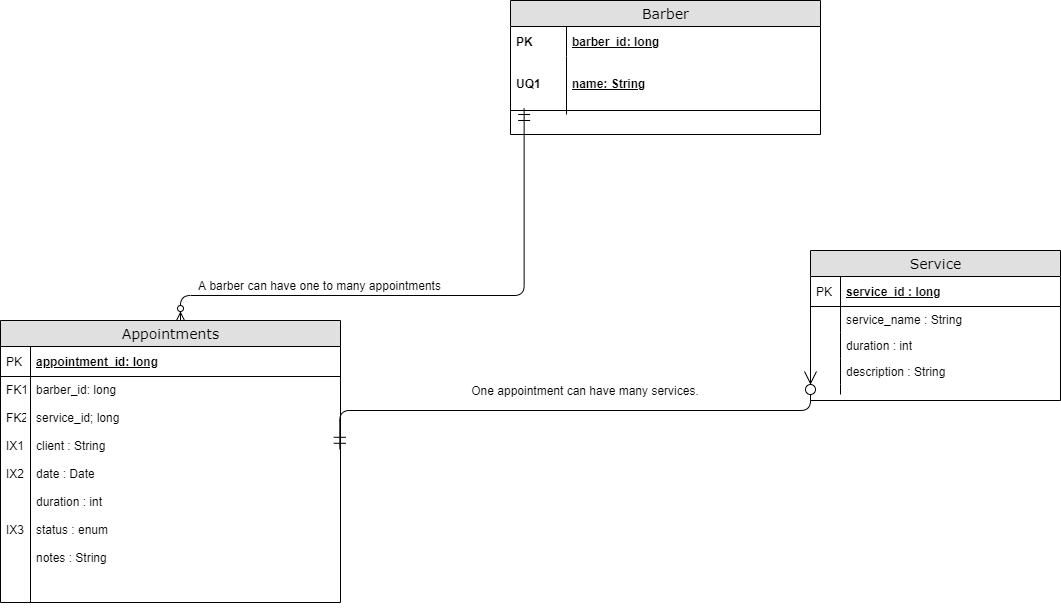

The diagram above was exported from draw.io. Its source (the exported page's mxGraphModel, read from the mxfile embedded in the PNG):
<mxGraphModel dx="1197" dy="610" grid="1" gridSize="10" guides="1" tooltips="1" connect="1" arrows="1" fold="1" page="1" pageScale="1" pageWidth="1100" pageHeight="850" background="#ffffff" math="0" shadow="0">
  <root>
    <mxCell id="0" />
    <mxCell id="1" parent="0" />
    <mxCell id="2e49270ec7c68f3f-1" value="Barber" style="swimlane;html=1;fontStyle=0;childLayout=stackLayout;horizontal=1;startSize=26;fillColor=#e0e0e0;horizontalStack=0;resizeParent=1;resizeLast=0;collapsible=1;marginBottom=0;swimlaneFillColor=#ffffff;align=center;rounded=0;shadow=0;comic=0;labelBackgroundColor=none;strokeWidth=1;fontFamily=Verdana;fontSize=14" parent="1" vertex="1">
      <mxGeometry x="520" y="30" width="310" height="134" as="geometry" />
    </mxCell>
    <mxCell id="2e49270ec7c68f3f-2" value="barber_id: long" style="shape=partialRectangle;top=0;left=0;right=0;bottom=0;html=1;align=left;verticalAlign=middle;fillColor=none;spacingLeft=60;spacingRight=4;whiteSpace=wrap;overflow=hidden;rotatable=0;points=[[0,0.5],[1,0.5]];portConstraint=eastwest;dropTarget=0;fontStyle=5;" parent="2e49270ec7c68f3f-1" vertex="1">
      <mxGeometry y="26" width="310" height="30" as="geometry" />
    </mxCell>
    <mxCell id="2e49270ec7c68f3f-3" value="PK" style="shape=partialRectangle;fontStyle=1;top=0;left=0;bottom=0;html=1;fillColor=none;align=left;verticalAlign=middle;spacingLeft=4;spacingRight=4;whiteSpace=wrap;overflow=hidden;rotatable=0;points=[];portConstraint=eastwest;part=1;" parent="2e49270ec7c68f3f-2" vertex="1" connectable="0">
      <mxGeometry width="56" height="30" as="geometry" />
    </mxCell>
    <mxCell id="2e49270ec7c68f3f-4" value="name: String" style="shape=partialRectangle;top=0;left=0;right=0;bottom=1;html=1;align=left;verticalAlign=middle;fillColor=none;spacingLeft=60;spacingRight=4;whiteSpace=wrap;overflow=hidden;rotatable=0;points=[[0,0.5],[1,0.5]];portConstraint=eastwest;dropTarget=0;fontStyle=5;" parent="2e49270ec7c68f3f-1" vertex="1">
      <mxGeometry y="56" width="310" height="54" as="geometry" />
    </mxCell>
    <mxCell id="2e49270ec7c68f3f-5" value="UQ1" style="shape=partialRectangle;fontStyle=1;top=0;left=0;bottom=0;html=1;fillColor=none;align=left;verticalAlign=middle;spacingLeft=4;spacingRight=4;whiteSpace=wrap;overflow=hidden;rotatable=0;points=[];portConstraint=eastwest;part=1;" parent="2e49270ec7c68f3f-4" vertex="1" connectable="0">
      <mxGeometry width="56" height="54" as="geometry" />
    </mxCell>
    <mxCell id="2e49270ec7c68f3f-6" value="" style="shape=partialRectangle;top=0;left=0;right=0;bottom=0;html=1;align=left;verticalAlign=top;fillColor=none;spacingLeft=60;spacingRight=4;whiteSpace=wrap;overflow=hidden;rotatable=0;points=[[0,0.5],[1,0.5]];portConstraint=eastwest;dropTarget=0;" parent="2e49270ec7c68f3f-1" vertex="1">
      <mxGeometry y="110" width="310" height="4" as="geometry" />
    </mxCell>
    <mxCell id="2e49270ec7c68f3f-7" value="" style="shape=partialRectangle;top=0;left=0;bottom=0;html=1;fillColor=none;align=left;verticalAlign=top;spacingLeft=4;spacingRight=4;whiteSpace=wrap;overflow=hidden;rotatable=0;points=[];portConstraint=eastwest;part=1;" parent="2e49270ec7c68f3f-6" vertex="1" connectable="0">
      <mxGeometry width="56" height="4" as="geometry" />
    </mxCell>
    <mxCell id="2e49270ec7c68f3f-19" value="Service" style="swimlane;html=1;fontStyle=0;childLayout=stackLayout;horizontal=1;startSize=26;fillColor=#e0e0e0;horizontalStack=0;resizeParent=1;resizeLast=0;collapsible=1;marginBottom=0;swimlaneFillColor=#ffffff;align=center;rounded=0;shadow=0;comic=0;labelBackgroundColor=none;strokeWidth=1;fontFamily=Verdana;fontSize=14" parent="1" vertex="1">
      <mxGeometry x="820" y="280" width="250" height="150" as="geometry" />
    </mxCell>
    <mxCell id="2e49270ec7c68f3f-20" value="service_id : long" style="shape=partialRectangle;top=0;left=0;right=0;bottom=1;html=1;align=left;verticalAlign=middle;fillColor=none;spacingLeft=34;spacingRight=4;whiteSpace=wrap;overflow=hidden;rotatable=0;points=[[0,0.5],[1,0.5]];portConstraint=eastwest;dropTarget=0;fontStyle=5;" parent="2e49270ec7c68f3f-19" vertex="1">
      <mxGeometry y="26" width="250" height="30" as="geometry" />
    </mxCell>
    <mxCell id="2e49270ec7c68f3f-21" value="PK" style="shape=partialRectangle;top=0;left=0;bottom=0;html=1;fillColor=none;align=left;verticalAlign=middle;spacingLeft=4;spacingRight=4;whiteSpace=wrap;overflow=hidden;rotatable=0;points=[];portConstraint=eastwest;part=1;" parent="2e49270ec7c68f3f-20" vertex="1" connectable="0">
      <mxGeometry width="30" height="30" as="geometry" />
    </mxCell>
    <mxCell id="2e49270ec7c68f3f-22" value="service_name : String" style="shape=partialRectangle;top=0;left=0;right=0;bottom=0;html=1;align=left;verticalAlign=top;fillColor=none;spacingLeft=34;spacingRight=4;whiteSpace=wrap;overflow=hidden;rotatable=0;points=[[0,0.5],[1,0.5]];portConstraint=eastwest;dropTarget=0;" parent="2e49270ec7c68f3f-19" vertex="1">
      <mxGeometry y="56" width="250" height="26" as="geometry" />
    </mxCell>
    <mxCell id="2e49270ec7c68f3f-23" value="" style="shape=partialRectangle;top=0;left=0;bottom=0;html=1;fillColor=none;align=left;verticalAlign=top;spacingLeft=4;spacingRight=4;whiteSpace=wrap;overflow=hidden;rotatable=0;points=[];portConstraint=eastwest;part=1;" parent="2e49270ec7c68f3f-22" vertex="1" connectable="0">
      <mxGeometry width="30" height="26" as="geometry" />
    </mxCell>
    <mxCell id="2e49270ec7c68f3f-24" value="duration : int" style="shape=partialRectangle;top=0;left=0;right=0;bottom=0;html=1;align=left;verticalAlign=top;fillColor=none;spacingLeft=34;spacingRight=4;whiteSpace=wrap;overflow=hidden;rotatable=0;points=[[0,0.5],[1,0.5]];portConstraint=eastwest;dropTarget=0;" parent="2e49270ec7c68f3f-19" vertex="1">
      <mxGeometry y="82" width="250" height="26" as="geometry" />
    </mxCell>
    <mxCell id="2e49270ec7c68f3f-25" value="" style="shape=partialRectangle;top=0;left=0;bottom=0;html=1;fillColor=none;align=left;verticalAlign=top;spacingLeft=4;spacingRight=4;whiteSpace=wrap;overflow=hidden;rotatable=0;points=[];portConstraint=eastwest;part=1;" parent="2e49270ec7c68f3f-24" vertex="1" connectable="0">
      <mxGeometry width="30" height="26" as="geometry" />
    </mxCell>
    <mxCell id="2e49270ec7c68f3f-26" value="description : String" style="shape=partialRectangle;top=0;left=0;right=0;bottom=0;html=1;align=left;verticalAlign=top;fillColor=none;spacingLeft=34;spacingRight=4;whiteSpace=wrap;overflow=hidden;rotatable=0;points=[[0,0.5],[1,0.5]];portConstraint=eastwest;dropTarget=0;" parent="2e49270ec7c68f3f-19" vertex="1">
      <mxGeometry y="108" width="250" height="26" as="geometry" />
    </mxCell>
    <mxCell id="2e49270ec7c68f3f-27" value="" style="shape=partialRectangle;top=0;left=0;bottom=0;html=1;fillColor=none;align=left;verticalAlign=top;spacingLeft=4;spacingRight=4;whiteSpace=wrap;overflow=hidden;rotatable=0;points=[];portConstraint=eastwest;part=1;" parent="2e49270ec7c68f3f-26" vertex="1" connectable="0">
      <mxGeometry width="30" height="26" as="geometry" />
    </mxCell>
    <mxCell id="2e49270ec7c68f3f-28" value="" style="shape=partialRectangle;top=0;left=0;right=0;bottom=0;html=1;align=left;verticalAlign=top;fillColor=none;spacingLeft=34;spacingRight=4;whiteSpace=wrap;overflow=hidden;rotatable=0;points=[[0,0.5],[1,0.5]];portConstraint=eastwest;dropTarget=0;" parent="2e49270ec7c68f3f-19" vertex="1">
      <mxGeometry y="134" width="250" height="10" as="geometry" />
    </mxCell>
    <mxCell id="2e49270ec7c68f3f-29" value="" style="shape=partialRectangle;top=0;left=0;bottom=0;html=1;fillColor=none;align=left;verticalAlign=top;spacingLeft=4;spacingRight=4;whiteSpace=wrap;overflow=hidden;rotatable=0;points=[];portConstraint=eastwest;part=1;" parent="2e49270ec7c68f3f-28" vertex="1" connectable="0">
      <mxGeometry width="30" height="10" as="geometry" />
    </mxCell>
    <mxCell id="2e49270ec7c68f3f-80" value="Appointments" style="swimlane;html=1;fontStyle=0;childLayout=stackLayout;horizontal=1;startSize=26;fillColor=#e0e0e0;horizontalStack=0;resizeParent=1;resizeLast=0;collapsible=1;marginBottom=0;swimlaneFillColor=#ffffff;align=center;rounded=0;shadow=0;comic=0;labelBackgroundColor=none;strokeWidth=1;fontFamily=Verdana;fontSize=14" parent="1" vertex="1">
      <mxGeometry x="10" y="350" width="340" height="282" as="geometry" />
    </mxCell>
    <mxCell id="2e49270ec7c68f3f-81" value="appointment_id: long" style="shape=partialRectangle;top=0;left=0;right=0;bottom=1;html=1;align=left;verticalAlign=middle;fillColor=none;spacingLeft=34;spacingRight=4;whiteSpace=wrap;overflow=hidden;rotatable=0;points=[[0,0.5],[1,0.5]];portConstraint=eastwest;dropTarget=0;fontStyle=5;" parent="2e49270ec7c68f3f-80" vertex="1">
      <mxGeometry y="26" width="340" height="30" as="geometry" />
    </mxCell>
    <mxCell id="2e49270ec7c68f3f-82" value="PK" style="shape=partialRectangle;top=0;left=0;bottom=0;html=1;fillColor=none;align=left;verticalAlign=middle;spacingLeft=4;spacingRight=4;whiteSpace=wrap;overflow=hidden;rotatable=0;points=[];portConstraint=eastwest;part=1;" parent="2e49270ec7c68f3f-81" vertex="1" connectable="0">
      <mxGeometry width="30" height="30" as="geometry" />
    </mxCell>
    <mxCell id="2e49270ec7c68f3f-85" value="barber_id: long&lt;br&gt;&lt;br&gt;service_id; long&lt;br&gt;&lt;br&gt;client : String&lt;br&gt;&lt;br&gt;date : Date&lt;br&gt;&lt;br&gt;duration : int&lt;br&gt;&lt;br&gt;status : enum&lt;br&gt;&lt;br&gt;notes : String" style="shape=partialRectangle;top=0;left=0;right=0;bottom=0;html=1;align=left;verticalAlign=top;fillColor=none;spacingLeft=34;spacingRight=4;whiteSpace=wrap;overflow=hidden;rotatable=0;points=[[0,0.5],[1,0.5]];portConstraint=eastwest;dropTarget=0;" parent="2e49270ec7c68f3f-80" vertex="1">
      <mxGeometry y="56" width="340" height="224" as="geometry" />
    </mxCell>
    <mxCell id="2e49270ec7c68f3f-86" value="FK1&lt;br&gt;&lt;br&gt;FK2&lt;br&gt;&lt;br&gt;IX1&lt;br&gt;&lt;br&gt;IX2&lt;br&gt;&lt;br&gt;&lt;br&gt;&lt;br&gt;IX3" style="shape=partialRectangle;top=0;left=0;bottom=0;html=1;fillColor=none;align=left;verticalAlign=top;spacingLeft=4;spacingRight=4;whiteSpace=wrap;overflow=hidden;rotatable=0;points=[];portConstraint=eastwest;part=1;" parent="2e49270ec7c68f3f-85" vertex="1" connectable="0">
      <mxGeometry width="30" height="224" as="geometry" />
    </mxCell>
    <mxCell id="2e49270ec7c68f3f-87" value="service_id: long&lt;br&gt;" style="shape=partialRectangle;top=0;left=0;right=0;bottom=0;html=1;align=left;verticalAlign=top;fillColor=none;spacingLeft=34;spacingRight=4;whiteSpace=wrap;overflow=hidden;rotatable=0;points=[[0,0.5],[1,0.5]];portConstraint=eastwest;dropTarget=0;" parent="2e49270ec7c68f3f-80" vertex="1">
      <mxGeometry y="280" width="340" height="2" as="geometry" />
    </mxCell>
    <mxCell id="2e49270ec7c68f3f-88" value="" style="shape=partialRectangle;top=0;left=0;bottom=0;html=1;fillColor=none;align=left;verticalAlign=top;spacingLeft=4;spacingRight=4;whiteSpace=wrap;overflow=hidden;rotatable=0;points=[];portConstraint=eastwest;part=1;" parent="2e49270ec7c68f3f-87" vertex="1" connectable="0">
      <mxGeometry width="30" height="2" as="geometry" />
    </mxCell>
    <mxCell id="uVWhkQ2Uf8gKt0o8_GvB-1" value="A barber can have one to many appointments&lt;br&gt;" style="text;html=1;align=center;verticalAlign=middle;resizable=0;points=[];autosize=1;" parent="1" vertex="1">
      <mxGeometry x="199" y="305" width="260" height="20" as="geometry" />
    </mxCell>
    <mxCell id="uVWhkQ2Uf8gKt0o8_GvB-2" value="" style="edgeStyle=elbowEdgeStyle;elbow=vertical;endArrow=ERmandOne;html=1;endFill=0;strokeWidth=1;entryX=0.044;entryY=-0.5;entryDx=0;entryDy=0;entryPerimeter=0;endSize=10;startArrow=ERzeroToMany;startFill=1;sourcePerimeterSpacing=12;targetPerimeterSpacing=13;" parent="1" target="2e49270ec7c68f3f-6" edge="1">
      <mxGeometry width="50" height="50" relative="1" as="geometry">
        <mxPoint x="190" y="350" as="sourcePoint" />
        <mxPoint x="240" y="300" as="targetPoint" />
        <Array as="points">
          <mxPoint x="220" y="325" />
        </Array>
      </mxGeometry>
    </mxCell>
    <mxCell id="uVWhkQ2Uf8gKt0o8_GvB-4" value="" style="edgeStyle=elbowEdgeStyle;elbow=vertical;endArrow=ERzeroToMany;html=1;strokeWidth=1;startArrow=ERmandOne;startFill=0;sourcePerimeterSpacing=10;targetPerimeterSpacing=10;exitX=0.998;exitY=0.325;exitDx=0;exitDy=0;exitPerimeter=0;endFill=1;entryX=0;entryY=0.5;entryDx=0;entryDy=0;endSize=10;startSize=10;" parent="1" source="2e49270ec7c68f3f-85" target="2e49270ec7c68f3f-26" edge="1">
      <mxGeometry width="50" height="50" relative="1" as="geometry">
        <mxPoint x="354" y="455" as="sourcePoint" />
        <mxPoint x="560" y="380" as="targetPoint" />
      </mxGeometry>
    </mxCell>
    <mxCell id="9CjCEao8qQSYSMiVsncl-4" value="One appointment can have many services." style="text;html=1;strokeColor=none;fillColor=none;align=center;verticalAlign=middle;whiteSpace=wrap;rounded=0;" vertex="1" parent="1">
      <mxGeometry x="390" y="410" width="410" height="20" as="geometry" />
    </mxCell>
  </root>
</mxGraphModel>